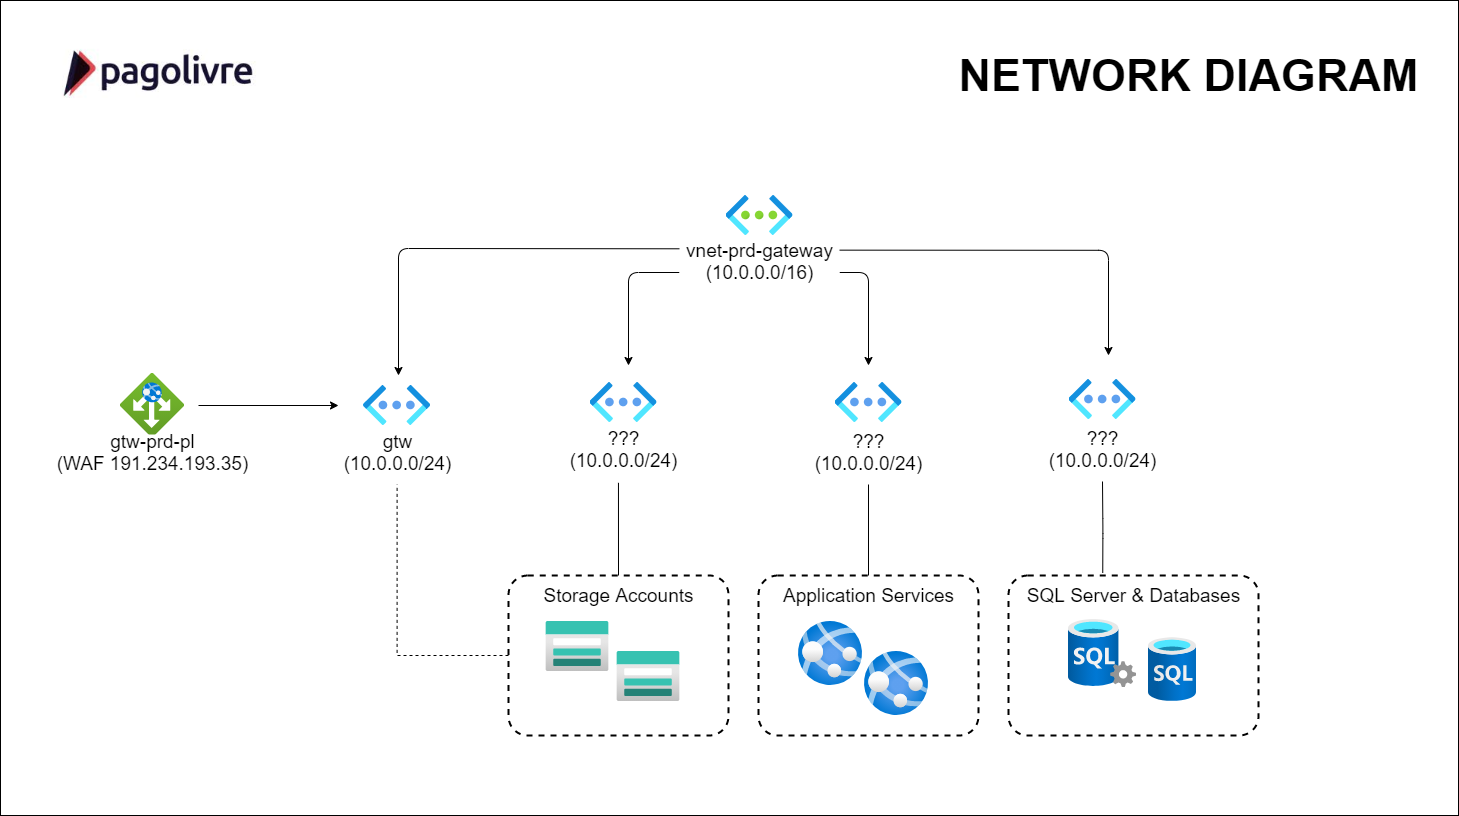

The diagram above was exported from draw.io. Its source (the exported page's mxGraphModel, read from the mxfile embedded in the PNG):
<mxGraphModel dx="2905" dy="1633" grid="1" gridSize="10" guides="1" tooltips="1" connect="1" arrows="1" fold="1" page="1" pageScale="1" pageWidth="1169" pageHeight="827" background="#FFFFFF" math="0" shadow="0">
  <root>
    <mxCell id="0" />
    <mxCell id="1" parent="0" />
    <mxCell id="sGq-DNKu7nmGrj1YRchg-2" value="" style="rounded=0;whiteSpace=wrap;html=1;" parent="1" vertex="1">
      <mxGeometry x="-38" y="-25" width="1458" height="815" as="geometry" />
    </mxCell>
    <mxCell id="NZhhmsfzpZZ3fIWib_9y-1" value="" style="aspect=fixed;html=1;points=[];align=center;image;fontSize=12;image=img/lib/azure2/networking/Virtual_Networks.svg;" parent="1" vertex="1">
      <mxGeometry x="687.5" y="170" width="67" height="40" as="geometry" />
    </mxCell>
    <mxCell id="NZhhmsfzpZZ3fIWib_9y-2" value="" style="shape=image;imageAspect=0;aspect=fixed;verticalLabelPosition=bottom;verticalAlign=top;image=https://encrypted-tbn0.gstatic.com/images?q=tbn:ANd9GcRmZmVbQkiHEiLqcfqpbLFbAjQ5cH3HpS4ydA&amp;usqp=CAU;" parent="1" vertex="1">
      <mxGeometry width="231.82" height="100" as="geometry" />
    </mxCell>
    <mxCell id="NZhhmsfzpZZ3fIWib_9y-3" value="" style="aspect=fixed;html=1;points=[];align=center;image;fontSize=12;image=img/lib/azure2/networking/Virtual_Networks_Classic.svg;" parent="1" vertex="1">
      <mxGeometry x="325" y="360" width="67" height="40" as="geometry" />
    </mxCell>
    <mxCell id="NZhhmsfzpZZ3fIWib_9y-8" value="&lt;font style=&quot;font-size: 45px&quot;&gt;&lt;b&gt;NETWORK DIAGRAM&lt;/b&gt;&lt;/font&gt;" style="text;html=1;align=center;verticalAlign=middle;resizable=0;points=[];autosize=1;" parent="1" vertex="1">
      <mxGeometry x="910" y="35" width="480" height="30" as="geometry" />
    </mxCell>
    <mxCell id="NZhhmsfzpZZ3fIWib_9y-9" value="" style="aspect=fixed;html=1;points=[];align=center;image;fontSize=12;image=img/lib/azure2/networking/Application_Gateways.svg;" parent="1" vertex="1">
      <mxGeometry x="82" y="348" width="64" height="64" as="geometry" />
    </mxCell>
    <mxCell id="NZhhmsfzpZZ3fIWib_9y-11" value="" style="aspect=fixed;html=1;points=[];align=center;image;fontSize=12;image=img/lib/azure2/networking/Virtual_Networks_Classic.svg;" parent="1" vertex="1">
      <mxGeometry x="551.5" y="357" width="67" height="40" as="geometry" />
    </mxCell>
    <mxCell id="NZhhmsfzpZZ3fIWib_9y-14" value="&lt;font&gt;&lt;span style=&quot;font-size: 19px&quot;&gt;gtw-prd-pl&lt;br&gt;(WAF&amp;nbsp;&lt;/span&gt;&lt;span style=&quot;font-size: 19px&quot;&gt;191.234.193.35)&lt;br&gt;&lt;/span&gt;&lt;br&gt;&lt;/font&gt;" style="text;html=1;align=center;verticalAlign=middle;resizable=0;points=[];autosize=1;fillColor=#ffffff;" parent="1" vertex="1">
      <mxGeometry x="9" y="409" width="210" height="50" as="geometry" />
    </mxCell>
    <mxCell id="NZhhmsfzpZZ3fIWib_9y-21" value="" style="endArrow=classic;html=1;exitX=0.347;exitY=0.027;exitDx=0;exitDy=0;exitPerimeter=0;rounded=1;" parent="1" source="NZhhmsfzpZZ3fIWib_9y-7" edge="1">
      <mxGeometry width="50" height="50" relative="1" as="geometry">
        <mxPoint x="560" y="350" as="sourcePoint" />
        <mxPoint x="360" y="350" as="targetPoint" />
        <Array as="points">
          <mxPoint x="360" y="223" />
        </Array>
      </mxGeometry>
    </mxCell>
    <mxCell id="NZhhmsfzpZZ3fIWib_9y-59" style="edgeStyle=orthogonalEdgeStyle;rounded=1;orthogonalLoop=1;jettySize=auto;html=1;" parent="1" source="NZhhmsfzpZZ3fIWib_9y-7" edge="1">
      <mxGeometry relative="1" as="geometry">
        <mxPoint x="590" y="340" as="targetPoint" />
      </mxGeometry>
    </mxCell>
    <mxCell id="NZhhmsfzpZZ3fIWib_9y-60" style="edgeStyle=orthogonalEdgeStyle;rounded=1;orthogonalLoop=1;jettySize=auto;html=1;" parent="1" source="NZhhmsfzpZZ3fIWib_9y-7" edge="1">
      <mxGeometry relative="1" as="geometry">
        <mxPoint x="830" y="340" as="targetPoint" />
      </mxGeometry>
    </mxCell>
    <mxCell id="NZhhmsfzpZZ3fIWib_9y-61" style="edgeStyle=orthogonalEdgeStyle;rounded=1;orthogonalLoop=1;jettySize=auto;html=1;exitX=0.999;exitY=0.053;exitDx=0;exitDy=0;exitPerimeter=0;" parent="1" source="NZhhmsfzpZZ3fIWib_9y-7" edge="1">
      <mxGeometry relative="1" as="geometry">
        <mxPoint x="1070" y="330" as="targetPoint" />
        <mxPoint x="802" y="260" as="sourcePoint" />
      </mxGeometry>
    </mxCell>
    <mxCell id="NZhhmsfzpZZ3fIWib_9y-7" value="&lt;font style=&quot;font-size: 19px&quot;&gt;vnet-prd-gateway&lt;br&gt;(10.0.0.0/16)&lt;br&gt;&lt;br&gt;&lt;/font&gt;" style="text;html=1;align=center;verticalAlign=middle;resizable=0;points=[];autosize=1;strokeWidth=8;labelBackgroundColor=#FFFFFF;labelBorderColor=none;rounded=0;glass=0;shadow=0;sketch=0;fillColor=#ffffff;" parent="1" vertex="1">
      <mxGeometry x="641" y="222" width="160" height="50" as="geometry" />
    </mxCell>
    <mxCell id="NZhhmsfzpZZ3fIWib_9y-22" value="&lt;font&gt;&lt;span style=&quot;font-size: 19px&quot;&gt;gtw&lt;br&gt;&lt;/span&gt;&lt;span style=&quot;font-size: 19px&quot;&gt;(10.0.0.0/24)&lt;/span&gt;&lt;br&gt;&lt;br&gt;&lt;/font&gt;" style="text;html=1;align=center;verticalAlign=middle;resizable=0;points=[];autosize=1;fillColor=#ffffff;" parent="1" vertex="1">
      <mxGeometry x="298.5" y="409" width="120" height="50" as="geometry" />
    </mxCell>
    <mxCell id="NZhhmsfzpZZ3fIWib_9y-23" value="" style="endArrow=classic;html=1;" parent="1" edge="1">
      <mxGeometry width="50" height="50" relative="1" as="geometry">
        <mxPoint x="160" y="380" as="sourcePoint" />
        <mxPoint x="300" y="380" as="targetPoint" />
      </mxGeometry>
    </mxCell>
    <mxCell id="NZhhmsfzpZZ3fIWib_9y-28" value="" style="aspect=fixed;html=1;points=[];align=center;image;fontSize=12;image=img/lib/azure2/networking/Virtual_Networks_Classic.svg;" parent="1" vertex="1">
      <mxGeometry x="796.5" y="357" width="67" height="40" as="geometry" />
    </mxCell>
    <mxCell id="NZhhmsfzpZZ3fIWib_9y-29" value="" style="aspect=fixed;html=1;points=[];align=center;image;fontSize=12;image=img/lib/azure2/networking/Virtual_Networks_Classic.svg;" parent="1" vertex="1">
      <mxGeometry x="1030.5" y="354" width="67" height="40" as="geometry" />
    </mxCell>
    <mxCell id="NZhhmsfzpZZ3fIWib_9y-30" value="" style="aspect=fixed;html=1;points=[];align=center;image;fontSize=12;image=img/lib/azure2/storage/Storage_Accounts.svg;rounded=0;shadow=0;glass=0;labelBackgroundColor=#FFFFFF;sketch=0;strokeWidth=8;fillColor=#ffffff;gradientColor=none;" parent="1" vertex="1">
      <mxGeometry x="507.5" y="596" width="62.5" height="50" as="geometry" />
    </mxCell>
    <mxCell id="NZhhmsfzpZZ3fIWib_9y-32" value="" style="aspect=fixed;html=1;points=[];align=center;image;fontSize=12;image=img/lib/azure2/storage/Storage_Accounts.svg;rounded=0;shadow=0;glass=0;labelBackgroundColor=#FFFFFF;sketch=0;strokeWidth=8;fillColor=#ffffff;gradientColor=none;" parent="1" vertex="1">
      <mxGeometry x="578.5" y="626" width="62.5" height="50" as="geometry" />
    </mxCell>
    <mxCell id="NZhhmsfzpZZ3fIWib_9y-62" style="edgeStyle=orthogonalEdgeStyle;rounded=1;orthogonalLoop=1;jettySize=auto;html=1;exitX=0.5;exitY=0;exitDx=0;exitDy=0;entryX=0.458;entryY=1.026;entryDx=0;entryDy=0;entryPerimeter=0;endArrow=none;endFill=0;" parent="1" source="NZhhmsfzpZZ3fIWib_9y-33" target="NZhhmsfzpZZ3fIWib_9y-35" edge="1">
      <mxGeometry relative="1" as="geometry" />
    </mxCell>
    <mxCell id="KFpgR_I1COImAbxvNsNC-1" style="edgeStyle=orthogonalEdgeStyle;rounded=0;orthogonalLoop=1;jettySize=auto;html=1;exitX=0;exitY=0.5;exitDx=0;exitDy=0;strokeWidth=1;endArrow=none;endFill=0;dashed=1;" edge="1" parent="1" source="NZhhmsfzpZZ3fIWib_9y-33" target="NZhhmsfzpZZ3fIWib_9y-22">
      <mxGeometry relative="1" as="geometry" />
    </mxCell>
    <mxCell id="NZhhmsfzpZZ3fIWib_9y-33" value="&lt;span style=&quot;color: rgba(0 , 0 , 0 , 0) ; font-family: monospace ; font-size: 0px ; background-color: rgb(248 , 249 , 250)&quot;&gt;%3CmxGraphModel%3E%3Croot%3E%3CmxCell%20id%3D%220%22%2F%3E%3CmxCell%20id%3D%221%22%20parent%3D%220%22%2F%3E%3CmxCell%20id%3D%222%22%20value%3D%22stprdcdnmicroservices%22%20style%3D%22rounded%3D1%3BwhiteSpace%3Dwrap%3Bhtml%3D1%3Bshadow%3D0%3Bglass%3D0%3BlabelBackgroundColor%3D%23FFFFFF%3Bsketch%3D0%3BstrokeWidth%3D2%3BgradientColor%3Dnone%3BfillColor%3Dnone%3Bdashed%3D1%3BarcSize%3D12%3B%22%20vertex%3D%221%22%20parent%3D%221%22%3E%3CmxGeometry%20x%3D%22400%22%20y%3D%22550%22%20width%3D%22220%22%20height%3D%22180%22%20as%3D%22geometry%22%2F%3E%3C%2FmxCell%3E%3C%2Froot%3E%3C%2FmxGraphModel%3E&lt;/span&gt;" style="rounded=1;whiteSpace=wrap;html=1;shadow=0;glass=0;labelBackgroundColor=#FFFFFF;sketch=0;strokeWidth=2;gradientColor=none;fillColor=none;dashed=1;arcSize=12;" parent="1" vertex="1">
      <mxGeometry x="470" y="550" width="220" height="160" as="geometry" />
    </mxCell>
    <mxCell id="NZhhmsfzpZZ3fIWib_9y-35" value="&lt;font&gt;&lt;span style=&quot;font-size: 19px&quot;&gt;???&lt;br&gt;(10.0.0.0/24)&lt;/span&gt;&lt;br&gt;&lt;br&gt;&lt;/font&gt;" style="text;html=1;align=center;verticalAlign=middle;resizable=0;points=[];autosize=1;fillColor=#ffffff;" parent="1" vertex="1">
      <mxGeometry x="525" y="406" width="120" height="50" as="geometry" />
    </mxCell>
    <mxCell id="NZhhmsfzpZZ3fIWib_9y-36" value="&lt;font&gt;&lt;span style=&quot;font-size: 19px&quot;&gt;???&lt;br&gt;(10.0.0.0/24)&lt;/span&gt;&lt;br&gt;&lt;br&gt;&lt;/font&gt;" style="text;html=1;align=center;verticalAlign=middle;resizable=0;points=[];autosize=1;fillColor=#ffffff;" parent="1" vertex="1">
      <mxGeometry x="770" y="409" width="120" height="50" as="geometry" />
    </mxCell>
    <mxCell id="NZhhmsfzpZZ3fIWib_9y-37" value="&lt;font&gt;&lt;span style=&quot;font-size: 19px&quot;&gt;???&lt;br&gt;(10.0.0.0/24)&lt;/span&gt;&lt;br&gt;&lt;br&gt;&lt;/font&gt;" style="text;html=1;align=center;verticalAlign=middle;resizable=0;points=[];autosize=1;fillColor=#ffffff;" parent="1" vertex="1">
      <mxGeometry x="1004" y="406" width="120" height="50" as="geometry" />
    </mxCell>
    <mxCell id="NZhhmsfzpZZ3fIWib_9y-42" value="&lt;span style=&quot;font-size: 19px&quot;&gt;Storage Accounts&lt;/span&gt;" style="text;html=1;align=center;verticalAlign=middle;resizable=0;points=[];autosize=1;fillColor=#ffffff;" parent="1" vertex="1">
      <mxGeometry x="500" y="560" width="160" height="20" as="geometry" />
    </mxCell>
    <mxCell id="NZhhmsfzpZZ3fIWib_9y-63" style="edgeStyle=orthogonalEdgeStyle;rounded=1;orthogonalLoop=1;jettySize=auto;html=1;exitX=0.5;exitY=0;exitDx=0;exitDy=0;endArrow=none;endFill=0;" parent="1" source="NZhhmsfzpZZ3fIWib_9y-45" target="NZhhmsfzpZZ3fIWib_9y-36" edge="1">
      <mxGeometry relative="1" as="geometry" />
    </mxCell>
    <mxCell id="NZhhmsfzpZZ3fIWib_9y-45" value="&lt;span style=&quot;color: rgba(0 , 0 , 0 , 0) ; font-family: monospace ; font-size: 0px ; background-color: rgb(248 , 249 , 250)&quot;&gt;%3CmxGraphModel%3E%3Croot%3E%3CmxCell%20id%3D%220%22%2F%3E%3CmxCell%20id%3D%221%22%20parent%3D%220%22%2F%3E%3CmxCell%20id%3D%222%22%20value%3D%22stprdcdnmicroservices%22%20style%3D%22rounded%3D1%3BwhiteSpace%3Dwrap%3Bhtml%3D1%3Bshadow%3D0%3Bglass%3D0%3BlabelBackgroundColor%3D%23FFFFFF%3Bsketch%3D0%3BstrokeWidth%3D2%3BgradientColor%3Dnone%3BfillColor%3Dnone%3Bdashed%3D1%3BarcSize%3D12%3B%22%20vertex%3D%221%22%20parent%3D%221%22%3E%3CmxGeometry%20x%3D%22400%22%20y%3D%22550%22%20width%3D%22220%22%20height%3D%22180%22%20as%3D%22geometry%22%2F%3E%3C%2FmxCell%3E%3C%2Froot%3E%3C%2FmxGraphModel%3E&lt;/span&gt;" style="rounded=1;whiteSpace=wrap;html=1;shadow=0;glass=0;labelBackgroundColor=#FFFFFF;sketch=0;strokeWidth=2;gradientColor=none;fillColor=none;dashed=1;arcSize=12;" parent="1" vertex="1">
      <mxGeometry x="720" y="550" width="220" height="160" as="geometry" />
    </mxCell>
    <mxCell id="NZhhmsfzpZZ3fIWib_9y-66" style="edgeStyle=orthogonalEdgeStyle;rounded=1;orthogonalLoop=1;jettySize=auto;html=1;exitX=0.377;exitY=-0.017;exitDx=0;exitDy=0;endArrow=none;endFill=0;exitPerimeter=0;" parent="1" source="NZhhmsfzpZZ3fIWib_9y-46" target="NZhhmsfzpZZ3fIWib_9y-37" edge="1">
      <mxGeometry relative="1" as="geometry" />
    </mxCell>
    <mxCell id="NZhhmsfzpZZ3fIWib_9y-46" value="&lt;span style=&quot;color: rgba(0 , 0 , 0 , 0) ; font-family: monospace ; font-size: 0px ; background-color: rgb(248 , 249 , 250)&quot;&gt;%3CmxGraphModel%3E%3Croot%3E%3CmxCell%20id%3D%220%22%2F%3E%3CmxCell%20id%3D%221%22%20parent%3D%220%22%2F%3E%3CmxCell%20id%3D%222%22%20value%3D%22stprdcdnmicroservices%22%20style%3D%22rounded%3D1%3BwhiteSpace%3Dwrap%3Bhtml%3D1%3Bshadow%3D0%3Bglass%3D0%3BlabelBackgroundColor%3D%23FFFFFF%3Bsketch%3D0%3BstrokeWidth%3D2%3BgradientColor%3Dnone%3BfillColor%3Dnone%3Bdashed%3D1%3BarcSize%3D12%3B%22%20vertex%3D%221%22%20parent%3D%221%22%3E%3CmxGeometry%20x%3D%22400%22%20y%3D%22550%22%20width%3D%22220%22%20height%3D%22180%22%20as%3D%22geometry%22%2F%3E%3C%2FmxCell%3E%3C%2Froot%3E%3C%2FmxGraphModel%3E&lt;/span&gt;" style="rounded=1;whiteSpace=wrap;html=1;shadow=0;glass=0;labelBackgroundColor=#FFFFFF;sketch=0;strokeWidth=2;gradientColor=none;fillColor=none;dashed=1;arcSize=12;" parent="1" vertex="1">
      <mxGeometry x="970" y="550" width="250" height="160" as="geometry" />
    </mxCell>
    <mxCell id="NZhhmsfzpZZ3fIWib_9y-47" value="" style="aspect=fixed;html=1;points=[];align=center;image;fontSize=12;image=img/lib/azure2/app_services/App_Services.svg;rounded=0;shadow=0;glass=0;dashed=1;labelBackgroundColor=#FFFFFF;sketch=0;strokeWidth=2;fillColor=none;gradientColor=none;" parent="1" vertex="1">
      <mxGeometry x="760" y="596" width="64" height="64" as="geometry" />
    </mxCell>
    <mxCell id="NZhhmsfzpZZ3fIWib_9y-48" value="" style="aspect=fixed;html=1;points=[];align=center;image;fontSize=12;image=img/lib/azure2/app_services/App_Services.svg;rounded=0;shadow=0;glass=0;dashed=1;labelBackgroundColor=#FFFFFF;sketch=0;strokeWidth=2;fillColor=none;gradientColor=none;" parent="1" vertex="1">
      <mxGeometry x="826" y="626" width="64" height="64" as="geometry" />
    </mxCell>
    <mxCell id="NZhhmsfzpZZ3fIWib_9y-49" value="&lt;span style=&quot;font-size: 19px&quot;&gt;Application Services&lt;br&gt;&lt;/span&gt;" style="text;html=1;align=center;verticalAlign=middle;resizable=0;points=[];autosize=1;fillColor=#ffffff;" parent="1" vertex="1">
      <mxGeometry x="735" y="560" width="190" height="20" as="geometry" />
    </mxCell>
    <mxCell id="NZhhmsfzpZZ3fIWib_9y-50" value="" style="aspect=fixed;html=1;points=[];align=center;image;fontSize=12;image=img/lib/azure2/databases/SQL_Server.svg;rounded=0;shadow=0;glass=0;dashed=1;labelBackgroundColor=#FFFFFF;sketch=0;strokeWidth=2;fillColor=none;gradientColor=none;" parent="1" vertex="1">
      <mxGeometry x="1030" y="594" width="68" height="68" as="geometry" />
    </mxCell>
    <mxCell id="NZhhmsfzpZZ3fIWib_9y-51" value="" style="aspect=fixed;html=1;points=[];align=center;image;fontSize=12;image=img/lib/azure2/databases/SQL_Database.svg;rounded=0;shadow=0;glass=0;dashed=1;labelBackgroundColor=#FFFFFF;sketch=0;strokeWidth=2;fillColor=none;gradientColor=none;" parent="1" vertex="1">
      <mxGeometry x="1110" y="612" width="48" height="64" as="geometry" />
    </mxCell>
    <mxCell id="NZhhmsfzpZZ3fIWib_9y-52" value="&lt;span style=&quot;font-size: 19px&quot;&gt;SQL Server &amp;amp; Databases&lt;br&gt;&lt;/span&gt;" style="text;html=1;align=center;verticalAlign=middle;resizable=0;points=[];autosize=1;fillColor=#ffffff;" parent="1" vertex="1">
      <mxGeometry x="980" y="560" width="230" height="20" as="geometry" />
    </mxCell>
  </root>
</mxGraphModel>